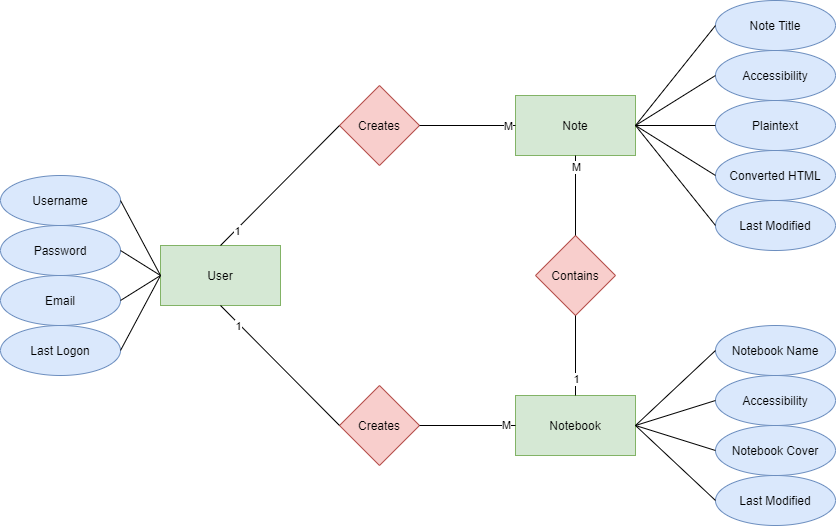

The diagram above was exported from draw.io. Its source (the exported page's mxGraphModel, read from the mxfile embedded in the PNG):
<mxGraphModel dx="1344" dy="1137" grid="1" gridSize="10" guides="1" tooltips="1" connect="1" arrows="1" fold="1" page="1" pageScale="1" pageWidth="850" pageHeight="1100" math="0" shadow="0" extFonts="Permanent Marker^https://fonts.googleapis.com/css?family=Permanent+Marker">
  <root>
    <mxCell id="0" />
    <mxCell id="1" parent="0" />
    <mxCell id="4otyCK-XTy9n6NrHwT7E-2" value="User" style="rounded=0;whiteSpace=wrap;html=1;fillColor=#d5e8d4;strokeColor=#82b366;" vertex="1" parent="1">
      <mxGeometry x="161" y="530" width="120" height="60" as="geometry" />
    </mxCell>
    <mxCell id="4otyCK-XTy9n6NrHwT7E-3" value="Notebook" style="rounded=0;whiteSpace=wrap;html=1;fillColor=#d5e8d4;strokeColor=#82b366;" vertex="1" parent="1">
      <mxGeometry x="516" y="680" width="120" height="60" as="geometry" />
    </mxCell>
    <mxCell id="4otyCK-XTy9n6NrHwT7E-4" value="Note" style="rounded=0;whiteSpace=wrap;html=1;fillColor=#d5e8d4;strokeColor=#82b366;" vertex="1" parent="1">
      <mxGeometry x="516" y="380" width="120" height="60" as="geometry" />
    </mxCell>
    <mxCell id="4otyCK-XTy9n6NrHwT7E-5" value="Creates" style="rhombus;whiteSpace=wrap;html=1;fillColor=#f8cecc;strokeColor=#b85450;" vertex="1" parent="1">
      <mxGeometry x="340" y="670" width="80" height="80" as="geometry" />
    </mxCell>
    <mxCell id="4otyCK-XTy9n6NrHwT7E-6" value="Contains" style="rhombus;whiteSpace=wrap;html=1;fillColor=#f8cecc;strokeColor=#b85450;" vertex="1" parent="1">
      <mxGeometry x="536" y="520" width="80" height="80" as="geometry" />
    </mxCell>
    <mxCell id="4otyCK-XTy9n6NrHwT7E-7" value="Creates" style="rhombus;whiteSpace=wrap;html=1;fillColor=#f8cecc;strokeColor=#b85450;" vertex="1" parent="1">
      <mxGeometry x="340" y="370" width="80" height="80" as="geometry" />
    </mxCell>
    <mxCell id="4otyCK-XTy9n6NrHwT7E-8" value="" style="endArrow=none;html=1;entryX=0;entryY=0.5;entryDx=0;entryDy=0;exitX=0.5;exitY=0;exitDx=0;exitDy=0;" edge="1" parent="1" source="4otyCK-XTy9n6NrHwT7E-2" target="4otyCK-XTy9n6NrHwT7E-7">
      <mxGeometry width="50" height="50" relative="1" as="geometry">
        <mxPoint x="200" y="560" as="sourcePoint" />
        <mxPoint x="250" y="510" as="targetPoint" />
      </mxGeometry>
    </mxCell>
    <mxCell id="4otyCK-XTy9n6NrHwT7E-20" value="1" style="edgeLabel;html=1;align=center;verticalAlign=middle;resizable=0;points=[];" vertex="1" connectable="0" parent="4otyCK-XTy9n6NrHwT7E-8">
      <mxGeometry x="-0.7653" y="1" relative="1" as="geometry">
        <mxPoint x="2.980000000000004" as="offset" />
      </mxGeometry>
    </mxCell>
    <mxCell id="4otyCK-XTy9n6NrHwT7E-9" value="" style="endArrow=none;html=1;entryX=0;entryY=0.5;entryDx=0;entryDy=0;exitX=1;exitY=0.5;exitDx=0;exitDy=0;" edge="1" parent="1" source="4otyCK-XTy9n6NrHwT7E-7" target="4otyCK-XTy9n6NrHwT7E-4">
      <mxGeometry width="50" height="50" relative="1" as="geometry">
        <mxPoint x="420" y="480" as="sourcePoint" />
        <mxPoint x="560" y="400" as="targetPoint" />
      </mxGeometry>
    </mxCell>
    <mxCell id="4otyCK-XTy9n6NrHwT7E-19" value="M" style="edgeLabel;html=1;align=center;verticalAlign=middle;resizable=0;points=[];" vertex="1" connectable="0" parent="4otyCK-XTy9n6NrHwT7E-9">
      <mxGeometry x="0.8375" relative="1" as="geometry">
        <mxPoint as="offset" />
      </mxGeometry>
    </mxCell>
    <mxCell id="4otyCK-XTy9n6NrHwT7E-10" value="" style="endArrow=none;html=1;entryX=0;entryY=0.5;entryDx=0;entryDy=0;exitX=0.5;exitY=1;exitDx=0;exitDy=0;" edge="1" parent="1" source="4otyCK-XTy9n6NrHwT7E-2" target="4otyCK-XTy9n6NrHwT7E-5">
      <mxGeometry width="50" height="50" relative="1" as="geometry">
        <mxPoint x="200" y="560" as="sourcePoint" />
        <mxPoint x="340" y="480" as="targetPoint" />
      </mxGeometry>
    </mxCell>
    <mxCell id="4otyCK-XTy9n6NrHwT7E-14" value="1" style="edgeLabel;html=1;align=center;verticalAlign=middle;resizable=0;points=[];" vertex="1" connectable="0" parent="4otyCK-XTy9n6NrHwT7E-10">
      <mxGeometry x="-0.7173" relative="1" as="geometry">
        <mxPoint x="0.5799999999999983" y="3.6" as="offset" />
      </mxGeometry>
    </mxCell>
    <mxCell id="4otyCK-XTy9n6NrHwT7E-11" value="" style="endArrow=none;html=1;entryX=0;entryY=0.5;entryDx=0;entryDy=0;" edge="1" parent="1" source="4otyCK-XTy9n6NrHwT7E-5" target="4otyCK-XTy9n6NrHwT7E-3">
      <mxGeometry width="50" height="50" relative="1" as="geometry">
        <mxPoint x="420" y="640" as="sourcePoint" />
        <mxPoint x="570" y="570" as="targetPoint" />
      </mxGeometry>
    </mxCell>
    <mxCell id="4otyCK-XTy9n6NrHwT7E-18" value="M" style="edgeLabel;html=1;align=center;verticalAlign=middle;resizable=0;points=[];" vertex="1" connectable="0" parent="4otyCK-XTy9n6NrHwT7E-11">
      <mxGeometry x="0.8" y="1" relative="1" as="geometry">
        <mxPoint as="offset" />
      </mxGeometry>
    </mxCell>
    <mxCell id="4otyCK-XTy9n6NrHwT7E-12" value="" style="endArrow=none;html=1;exitX=0.5;exitY=0;exitDx=0;exitDy=0;entryX=0.5;entryY=1;entryDx=0;entryDy=0;" edge="1" parent="1" source="4otyCK-XTy9n6NrHwT7E-3" target="4otyCK-XTy9n6NrHwT7E-6">
      <mxGeometry width="50" height="50" relative="1" as="geometry">
        <mxPoint x="556" y="700" as="sourcePoint" />
        <mxPoint x="606" y="650" as="targetPoint" />
      </mxGeometry>
    </mxCell>
    <mxCell id="4otyCK-XTy9n6NrHwT7E-21" value="1" style="edgeLabel;html=1;align=center;verticalAlign=middle;resizable=0;points=[];" vertex="1" connectable="0" parent="4otyCK-XTy9n6NrHwT7E-12">
      <mxGeometry x="-0.575" relative="1" as="geometry">
        <mxPoint as="offset" />
      </mxGeometry>
    </mxCell>
    <mxCell id="4otyCK-XTy9n6NrHwT7E-13" value="" style="endArrow=none;html=1;exitX=0.5;exitY=0;exitDx=0;exitDy=0;entryX=0.5;entryY=1;entryDx=0;entryDy=0;" edge="1" parent="1" source="4otyCK-XTy9n6NrHwT7E-6" target="4otyCK-XTy9n6NrHwT7E-4">
      <mxGeometry width="50" height="50" relative="1" as="geometry">
        <mxPoint x="565.5" y="540" as="sourcePoint" />
        <mxPoint x="565.5" y="440" as="targetPoint" />
      </mxGeometry>
    </mxCell>
    <mxCell id="4otyCK-XTy9n6NrHwT7E-22" value="M" style="edgeLabel;html=1;align=center;verticalAlign=middle;resizable=0;points=[];" vertex="1" connectable="0" parent="4otyCK-XTy9n6NrHwT7E-13">
      <mxGeometry x="0.725" relative="1" as="geometry">
        <mxPoint as="offset" />
      </mxGeometry>
    </mxCell>
    <mxCell id="4otyCK-XTy9n6NrHwT7E-23" value="Username" style="ellipse;whiteSpace=wrap;html=1;fillColor=#dae8fc;strokeColor=#6c8ebf;" vertex="1" parent="1">
      <mxGeometry x="1" y="460" width="120" height="50" as="geometry" />
    </mxCell>
    <mxCell id="4otyCK-XTy9n6NrHwT7E-24" value="Password" style="ellipse;whiteSpace=wrap;html=1;fillColor=#dae8fc;strokeColor=#6c8ebf;" vertex="1" parent="1">
      <mxGeometry x="1" y="510" width="120" height="50" as="geometry" />
    </mxCell>
    <mxCell id="4otyCK-XTy9n6NrHwT7E-25" value="Email" style="ellipse;whiteSpace=wrap;html=1;fillColor=#dae8fc;strokeColor=#6c8ebf;" vertex="1" parent="1">
      <mxGeometry x="1" y="560" width="120" height="50" as="geometry" />
    </mxCell>
    <mxCell id="4otyCK-XTy9n6NrHwT7E-26" value="Last Logon" style="ellipse;whiteSpace=wrap;html=1;fillColor=#dae8fc;strokeColor=#6c8ebf;" vertex="1" parent="1">
      <mxGeometry x="1" y="610" width="120" height="50" as="geometry" />
    </mxCell>
    <mxCell id="4otyCK-XTy9n6NrHwT7E-27" value="" style="endArrow=none;html=1;entryX=0;entryY=0.5;entryDx=0;entryDy=0;exitX=1;exitY=0.5;exitDx=0;exitDy=0;" edge="1" parent="1" source="4otyCK-XTy9n6NrHwT7E-23" target="4otyCK-XTy9n6NrHwT7E-2">
      <mxGeometry width="50" height="50" relative="1" as="geometry">
        <mxPoint x="131" y="485" as="sourcePoint" />
        <mxPoint x="181" y="420" as="targetPoint" />
      </mxGeometry>
    </mxCell>
    <mxCell id="4otyCK-XTy9n6NrHwT7E-28" value="" style="endArrow=none;html=1;exitX=1;exitY=0.5;exitDx=0;exitDy=0;entryX=0;entryY=0.5;entryDx=0;entryDy=0;" edge="1" parent="1" source="4otyCK-XTy9n6NrHwT7E-24" target="4otyCK-XTy9n6NrHwT7E-2">
      <mxGeometry width="50" height="50" relative="1" as="geometry">
        <mxPoint x="251" y="440" as="sourcePoint" />
        <mxPoint x="301" y="390" as="targetPoint" />
      </mxGeometry>
    </mxCell>
    <mxCell id="4otyCK-XTy9n6NrHwT7E-29" value="" style="endArrow=none;html=1;exitX=1;exitY=0.5;exitDx=0;exitDy=0;entryX=0;entryY=0.5;entryDx=0;entryDy=0;" edge="1" parent="1" source="4otyCK-XTy9n6NrHwT7E-25" target="4otyCK-XTy9n6NrHwT7E-2">
      <mxGeometry width="50" height="50" relative="1" as="geometry">
        <mxPoint x="161" y="700" as="sourcePoint" />
        <mxPoint x="211" y="650" as="targetPoint" />
      </mxGeometry>
    </mxCell>
    <mxCell id="4otyCK-XTy9n6NrHwT7E-30" value="" style="endArrow=none;html=1;exitX=1;exitY=0.5;exitDx=0;exitDy=0;entryX=0;entryY=0.5;entryDx=0;entryDy=0;" edge="1" parent="1" source="4otyCK-XTy9n6NrHwT7E-26" target="4otyCK-XTy9n6NrHwT7E-2">
      <mxGeometry width="50" height="50" relative="1" as="geometry">
        <mxPoint x="141" y="670" as="sourcePoint" />
        <mxPoint x="191" y="620" as="targetPoint" />
      </mxGeometry>
    </mxCell>
    <mxCell id="4otyCK-XTy9n6NrHwT7E-31" value="Notebook Name" style="ellipse;whiteSpace=wrap;html=1;fillColor=#dae8fc;strokeColor=#6c8ebf;" vertex="1" parent="1">
      <mxGeometry x="716" y="610" width="120" height="50" as="geometry" />
    </mxCell>
    <mxCell id="4otyCK-XTy9n6NrHwT7E-32" value="Accessibility" style="ellipse;whiteSpace=wrap;html=1;fillColor=#dae8fc;strokeColor=#6c8ebf;" vertex="1" parent="1">
      <mxGeometry x="716" y="660" width="120" height="50" as="geometry" />
    </mxCell>
    <mxCell id="4otyCK-XTy9n6NrHwT7E-33" value="Last Modified" style="ellipse;whiteSpace=wrap;html=1;fillColor=#dae8fc;strokeColor=#6c8ebf;" vertex="1" parent="1">
      <mxGeometry x="716" y="760" width="120" height="50" as="geometry" />
    </mxCell>
    <mxCell id="4otyCK-XTy9n6NrHwT7E-34" value="Notebook Cover" style="ellipse;whiteSpace=wrap;html=1;fillColor=#dae8fc;strokeColor=#6c8ebf;" vertex="1" parent="1">
      <mxGeometry x="716" y="710" width="120" height="50" as="geometry" />
    </mxCell>
    <mxCell id="4otyCK-XTy9n6NrHwT7E-35" value="Note Title" style="ellipse;whiteSpace=wrap;html=1;fillColor=#dae8fc;strokeColor=#6c8ebf;" vertex="1" parent="1">
      <mxGeometry x="716" y="285" width="120" height="50" as="geometry" />
    </mxCell>
    <mxCell id="4otyCK-XTy9n6NrHwT7E-36" value="Accessibility" style="ellipse;whiteSpace=wrap;html=1;fillColor=#dae8fc;strokeColor=#6c8ebf;" vertex="1" parent="1">
      <mxGeometry x="716" y="335" width="120" height="50" as="geometry" />
    </mxCell>
    <mxCell id="4otyCK-XTy9n6NrHwT7E-37" value="Last Modified" style="ellipse;whiteSpace=wrap;html=1;fillColor=#dae8fc;strokeColor=#6c8ebf;" vertex="1" parent="1">
      <mxGeometry x="716" y="485" width="120" height="50" as="geometry" />
    </mxCell>
    <mxCell id="4otyCK-XTy9n6NrHwT7E-38" value="Plaintext" style="ellipse;whiteSpace=wrap;html=1;fillColor=#dae8fc;strokeColor=#6c8ebf;" vertex="1" parent="1">
      <mxGeometry x="716" y="385" width="120" height="50" as="geometry" />
    </mxCell>
    <mxCell id="4otyCK-XTy9n6NrHwT7E-39" value="Converted HTML" style="ellipse;whiteSpace=wrap;html=1;fillColor=#dae8fc;strokeColor=#6c8ebf;" vertex="1" parent="1">
      <mxGeometry x="716" y="435" width="120" height="50" as="geometry" />
    </mxCell>
    <mxCell id="4otyCK-XTy9n6NrHwT7E-40" value="" style="endArrow=none;html=1;entryX=0;entryY=0.5;entryDx=0;entryDy=0;exitX=1;exitY=0.5;exitDx=0;exitDy=0;" edge="1" parent="1" source="4otyCK-XTy9n6NrHwT7E-4" target="4otyCK-XTy9n6NrHwT7E-35">
      <mxGeometry width="50" height="50" relative="1" as="geometry">
        <mxPoint x="636" y="360" as="sourcePoint" />
        <mxPoint x="686" y="310" as="targetPoint" />
      </mxGeometry>
    </mxCell>
    <mxCell id="4otyCK-XTy9n6NrHwT7E-41" value="" style="endArrow=none;html=1;entryX=0;entryY=0.5;entryDx=0;entryDy=0;" edge="1" parent="1" target="4otyCK-XTy9n6NrHwT7E-36">
      <mxGeometry width="50" height="50" relative="1" as="geometry">
        <mxPoint x="636" y="410" as="sourcePoint" />
        <mxPoint x="726" y="320" as="targetPoint" />
      </mxGeometry>
    </mxCell>
    <mxCell id="4otyCK-XTy9n6NrHwT7E-42" value="" style="endArrow=none;html=1;entryX=0;entryY=0.5;entryDx=0;entryDy=0;" edge="1" parent="1" target="4otyCK-XTy9n6NrHwT7E-38">
      <mxGeometry width="50" height="50" relative="1" as="geometry">
        <mxPoint x="636" y="410" as="sourcePoint" />
        <mxPoint x="726" y="370" as="targetPoint" />
      </mxGeometry>
    </mxCell>
    <mxCell id="4otyCK-XTy9n6NrHwT7E-43" value="" style="endArrow=none;html=1;entryX=0;entryY=0.5;entryDx=0;entryDy=0;exitX=1;exitY=0.5;exitDx=0;exitDy=0;" edge="1" parent="1" source="4otyCK-XTy9n6NrHwT7E-4" target="4otyCK-XTy9n6NrHwT7E-39">
      <mxGeometry width="50" height="50" relative="1" as="geometry">
        <mxPoint x="646" y="435" as="sourcePoint" />
        <mxPoint x="726" y="435" as="targetPoint" />
      </mxGeometry>
    </mxCell>
    <mxCell id="4otyCK-XTy9n6NrHwT7E-44" value="" style="endArrow=none;html=1;entryX=0;entryY=0.5;entryDx=0;entryDy=0;" edge="1" parent="1">
      <mxGeometry width="50" height="50" relative="1" as="geometry">
        <mxPoint x="636" y="410" as="sourcePoint" />
        <mxPoint x="716" y="510" as="targetPoint" />
      </mxGeometry>
    </mxCell>
    <mxCell id="4otyCK-XTy9n6NrHwT7E-45" value="" style="endArrow=none;html=1;entryX=0;entryY=0.5;entryDx=0;entryDy=0;exitX=1;exitY=0.5;exitDx=0;exitDy=0;" edge="1" parent="1" source="4otyCK-XTy9n6NrHwT7E-3" target="4otyCK-XTy9n6NrHwT7E-31">
      <mxGeometry width="50" height="50" relative="1" as="geometry">
        <mxPoint x="656" y="710" as="sourcePoint" />
        <mxPoint x="696" y="620" as="targetPoint" />
      </mxGeometry>
    </mxCell>
    <mxCell id="4otyCK-XTy9n6NrHwT7E-46" value="" style="endArrow=none;html=1;entryX=0;entryY=0.5;entryDx=0;entryDy=0;exitX=1;exitY=0.5;exitDx=0;exitDy=0;" edge="1" parent="1" source="4otyCK-XTy9n6NrHwT7E-3" target="4otyCK-XTy9n6NrHwT7E-32">
      <mxGeometry width="50" height="50" relative="1" as="geometry">
        <mxPoint x="646" y="720" as="sourcePoint" />
        <mxPoint x="726" y="645" as="targetPoint" />
      </mxGeometry>
    </mxCell>
    <mxCell id="4otyCK-XTy9n6NrHwT7E-47" value="" style="endArrow=none;html=1;entryX=0;entryY=0.5;entryDx=0;entryDy=0;exitX=1;exitY=0.5;exitDx=0;exitDy=0;" edge="1" parent="1" source="4otyCK-XTy9n6NrHwT7E-3" target="4otyCK-XTy9n6NrHwT7E-34">
      <mxGeometry width="50" height="50" relative="1" as="geometry">
        <mxPoint x="646" y="720" as="sourcePoint" />
        <mxPoint x="726" y="695" as="targetPoint" />
      </mxGeometry>
    </mxCell>
    <mxCell id="4otyCK-XTy9n6NrHwT7E-48" value="" style="endArrow=none;html=1;entryX=0;entryY=0.5;entryDx=0;entryDy=0;exitX=1;exitY=0.5;exitDx=0;exitDy=0;" edge="1" parent="1" source="4otyCK-XTy9n6NrHwT7E-3" target="4otyCK-XTy9n6NrHwT7E-33">
      <mxGeometry width="50" height="50" relative="1" as="geometry">
        <mxPoint x="646" y="740" as="sourcePoint" />
        <mxPoint x="726" y="765" as="targetPoint" />
      </mxGeometry>
    </mxCell>
  </root>
</mxGraphModel>